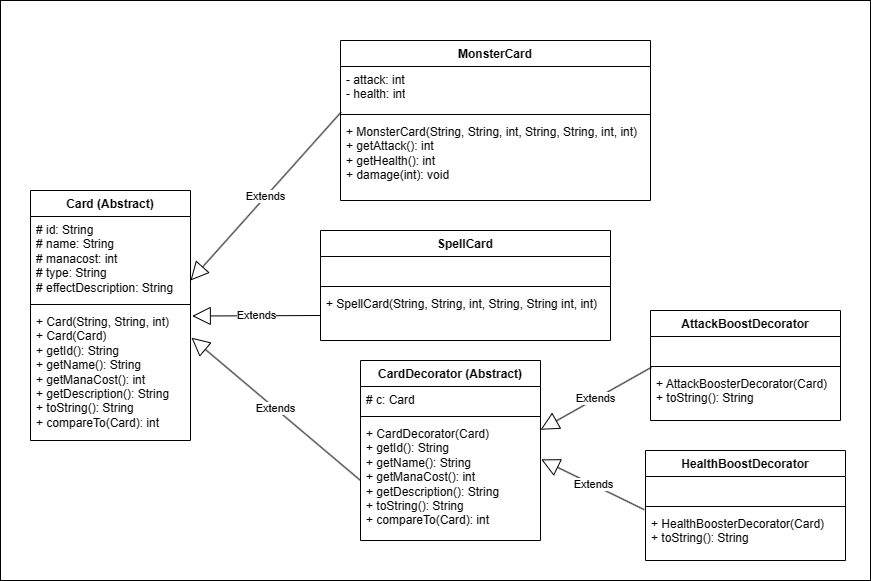

The diagram above was exported from draw.io. Its source (the exported page's mxGraphModel, read from the mxfile embedded in the PNG):
<mxGraphModel dx="1869" dy="577" grid="1" gridSize="10" guides="1" tooltips="1" connect="1" arrows="1" fold="1" page="1" pageScale="1" pageWidth="827" pageHeight="1169" math="0" shadow="0">
  <root>
    <mxCell id="0" />
    <mxCell id="1" parent="0" />
    <mxCell id="zP98tvVHQmzQ-93eh_-o-35" value="" style="rounded=0;whiteSpace=wrap;html=1;" vertex="1" parent="1">
      <mxGeometry x="-100" y="120" width="870" height="580" as="geometry" />
    </mxCell>
    <mxCell id="zP98tvVHQmzQ-93eh_-o-34" value="" style="group" vertex="1" connectable="0" parent="1">
      <mxGeometry x="-70" y="160" width="815" height="520" as="geometry" />
    </mxCell>
    <mxCell id="zP98tvVHQmzQ-93eh_-o-1" value="Card (Abstract)" style="swimlane;fontStyle=1;align=center;verticalAlign=top;childLayout=stackLayout;horizontal=1;startSize=26;horizontalStack=0;resizeParent=1;resizeParentMax=0;resizeLast=0;collapsible=1;marginBottom=0;whiteSpace=wrap;html=1;" vertex="1" parent="zP98tvVHQmzQ-93eh_-o-34">
      <mxGeometry y="150" width="160" height="250" as="geometry" />
    </mxCell>
    <mxCell id="zP98tvVHQmzQ-93eh_-o-2" value="# id: String&lt;br&gt;# name: String&lt;br&gt;# manacost: int&lt;div&gt;# type: String&lt;/div&gt;&lt;div&gt;# effectDescription: String&lt;/div&gt;" style="text;strokeColor=none;fillColor=none;align=left;verticalAlign=top;spacingLeft=4;spacingRight=4;overflow=hidden;rotatable=0;points=[[0,0.5],[1,0.5]];portConstraint=eastwest;whiteSpace=wrap;html=1;" vertex="1" parent="zP98tvVHQmzQ-93eh_-o-1">
      <mxGeometry y="26" width="160" height="84" as="geometry" />
    </mxCell>
    <mxCell id="zP98tvVHQmzQ-93eh_-o-3" value="" style="line;strokeWidth=1;fillColor=none;align=left;verticalAlign=middle;spacingTop=-1;spacingLeft=3;spacingRight=3;rotatable=0;labelPosition=right;points=[];portConstraint=eastwest;strokeColor=inherit;" vertex="1" parent="zP98tvVHQmzQ-93eh_-o-1">
      <mxGeometry y="110" width="160" height="8" as="geometry" />
    </mxCell>
    <mxCell id="zP98tvVHQmzQ-93eh_-o-4" value="+ Card(String, String, int)&lt;br&gt;+ Card(Card)&lt;br&gt;+ getId(): String&lt;br&gt;+ getName(): String&lt;br&gt;+ getManaCost(): int&lt;div&gt;+ getDescription(): String&lt;br&gt;&lt;div&gt;+ toString(): String&lt;br&gt;&lt;/div&gt;&lt;div&gt;+ compareTo(Card): int&lt;br&gt;&lt;/div&gt;&lt;/div&gt;" style="text;strokeColor=none;fillColor=none;align=left;verticalAlign=top;spacingLeft=4;spacingRight=4;overflow=hidden;rotatable=0;points=[[0,0.5],[1,0.5]];portConstraint=eastwest;whiteSpace=wrap;html=1;" vertex="1" parent="zP98tvVHQmzQ-93eh_-o-1">
      <mxGeometry y="118" width="160" height="132" as="geometry" />
    </mxCell>
    <mxCell id="zP98tvVHQmzQ-93eh_-o-5" value="MonsterCard" style="swimlane;fontStyle=1;align=center;verticalAlign=top;childLayout=stackLayout;horizontal=1;startSize=26;horizontalStack=0;resizeParent=1;resizeParentMax=0;resizeLast=0;collapsible=1;marginBottom=0;whiteSpace=wrap;html=1;" vertex="1" parent="zP98tvVHQmzQ-93eh_-o-34">
      <mxGeometry x="310" width="310" height="160" as="geometry" />
    </mxCell>
    <mxCell id="zP98tvVHQmzQ-93eh_-o-6" value="- attack: int&lt;br&gt;- health: int&lt;div&gt;&lt;br&gt;&lt;/div&gt;" style="text;strokeColor=none;fillColor=none;align=left;verticalAlign=top;spacingLeft=4;spacingRight=4;overflow=hidden;rotatable=0;points=[[0,0.5],[1,0.5]];portConstraint=eastwest;whiteSpace=wrap;html=1;" vertex="1" parent="zP98tvVHQmzQ-93eh_-o-5">
      <mxGeometry y="26" width="310" height="44" as="geometry" />
    </mxCell>
    <mxCell id="zP98tvVHQmzQ-93eh_-o-7" value="" style="line;strokeWidth=1;fillColor=none;align=left;verticalAlign=middle;spacingTop=-1;spacingLeft=3;spacingRight=3;rotatable=0;labelPosition=right;points=[];portConstraint=eastwest;strokeColor=inherit;" vertex="1" parent="zP98tvVHQmzQ-93eh_-o-5">
      <mxGeometry y="70" width="310" height="8" as="geometry" />
    </mxCell>
    <mxCell id="zP98tvVHQmzQ-93eh_-o-8" value="+ MonsterCard(String, String, int, String, String, int, int)&lt;div&gt;+ getAttack(): int&lt;br&gt;+ getHealth(): int&lt;br&gt;&lt;/div&gt;&lt;div&gt;+ damage(int): void&lt;br&gt;&lt;/div&gt;" style="text;strokeColor=none;fillColor=none;align=left;verticalAlign=top;spacingLeft=4;spacingRight=4;overflow=hidden;rotatable=0;points=[[0,0.5],[1,0.5]];portConstraint=eastwest;whiteSpace=wrap;html=1;" vertex="1" parent="zP98tvVHQmzQ-93eh_-o-5">
      <mxGeometry y="78" width="310" height="82" as="geometry" />
    </mxCell>
    <mxCell id="zP98tvVHQmzQ-93eh_-o-9" value="SpellCard" style="swimlane;fontStyle=1;align=center;verticalAlign=top;childLayout=stackLayout;horizontal=1;startSize=26;horizontalStack=0;resizeParent=1;resizeParentMax=0;resizeLast=0;collapsible=1;marginBottom=0;whiteSpace=wrap;html=1;" vertex="1" parent="zP98tvVHQmzQ-93eh_-o-34">
      <mxGeometry x="290" y="190" width="290" height="110" as="geometry" />
    </mxCell>
    <mxCell id="zP98tvVHQmzQ-93eh_-o-10" value="&lt;div&gt;&lt;br&gt;&lt;/div&gt;&lt;div&gt;&lt;br&gt;&lt;/div&gt;" style="text;strokeColor=none;fillColor=none;align=left;verticalAlign=top;spacingLeft=4;spacingRight=4;overflow=hidden;rotatable=0;points=[[0,0.5],[1,0.5]];portConstraint=eastwest;whiteSpace=wrap;html=1;" vertex="1" parent="zP98tvVHQmzQ-93eh_-o-9">
      <mxGeometry y="26" width="290" height="26" as="geometry" />
    </mxCell>
    <mxCell id="zP98tvVHQmzQ-93eh_-o-11" value="" style="line;strokeWidth=1;fillColor=none;align=left;verticalAlign=middle;spacingTop=-1;spacingLeft=3;spacingRight=3;rotatable=0;labelPosition=right;points=[];portConstraint=eastwest;strokeColor=inherit;" vertex="1" parent="zP98tvVHQmzQ-93eh_-o-9">
      <mxGeometry y="52" width="290" height="8" as="geometry" />
    </mxCell>
    <mxCell id="zP98tvVHQmzQ-93eh_-o-12" value="&lt;span style=&quot;color: rgb(0, 0, 0); font-family: Helvetica; font-size: 12px; font-style: normal; font-variant-ligatures: normal; font-variant-caps: normal; font-weight: 400; letter-spacing: normal; orphans: 2; text-align: left; text-indent: 0px; text-transform: none; widows: 2; word-spacing: 0px; -webkit-text-stroke-width: 0px; white-space: normal; background-color: rgb(251, 251, 251); text-decoration-thickness: initial; text-decoration-style: initial; text-decoration-color: initial; display: inline !important; float: none;&quot;&gt;+ SpellCard(String, String, int, String, String int, int)&lt;/span&gt;&lt;div&gt;&lt;br&gt;&lt;/div&gt;" style="text;strokeColor=none;fillColor=none;align=left;verticalAlign=top;spacingLeft=4;spacingRight=4;overflow=hidden;rotatable=0;points=[[0,0.5],[1,0.5]];portConstraint=eastwest;whiteSpace=wrap;html=1;" vertex="1" parent="zP98tvVHQmzQ-93eh_-o-9">
      <mxGeometry y="60" width="290" height="50" as="geometry" />
    </mxCell>
    <mxCell id="zP98tvVHQmzQ-93eh_-o-14" value="CardDecorator (Abstract)" style="swimlane;fontStyle=1;align=center;verticalAlign=top;childLayout=stackLayout;horizontal=1;startSize=26;horizontalStack=0;resizeParent=1;resizeParentMax=0;resizeLast=0;collapsible=1;marginBottom=0;whiteSpace=wrap;html=1;" vertex="1" parent="zP98tvVHQmzQ-93eh_-o-34">
      <mxGeometry x="330" y="320" width="180" height="180" as="geometry" />
    </mxCell>
    <mxCell id="zP98tvVHQmzQ-93eh_-o-15" value="# c: Card" style="text;strokeColor=none;fillColor=none;align=left;verticalAlign=top;spacingLeft=4;spacingRight=4;overflow=hidden;rotatable=0;points=[[0,0.5],[1,0.5]];portConstraint=eastwest;whiteSpace=wrap;html=1;" vertex="1" parent="zP98tvVHQmzQ-93eh_-o-14">
      <mxGeometry y="26" width="180" height="26" as="geometry" />
    </mxCell>
    <mxCell id="zP98tvVHQmzQ-93eh_-o-16" value="" style="line;strokeWidth=1;fillColor=none;align=left;verticalAlign=middle;spacingTop=-1;spacingLeft=3;spacingRight=3;rotatable=0;labelPosition=right;points=[];portConstraint=eastwest;strokeColor=inherit;" vertex="1" parent="zP98tvVHQmzQ-93eh_-o-14">
      <mxGeometry y="52" width="180" height="8" as="geometry" />
    </mxCell>
    <mxCell id="zP98tvVHQmzQ-93eh_-o-17" value="+ CardDecorator(Card)&lt;div&gt;+ getId(): String&lt;br&gt;+ getName(): String&lt;br&gt;+ getManaCost(): int&lt;/div&gt;&lt;div&gt;+ getDescription(): String&lt;br&gt;&lt;div&gt;+ toString(): String&lt;br&gt;&lt;/div&gt;&lt;div&gt;+ compareTo(Card): int&lt;/div&gt;&lt;/div&gt;" style="text;strokeColor=none;fillColor=none;align=left;verticalAlign=top;spacingLeft=4;spacingRight=4;overflow=hidden;rotatable=0;points=[[0,0.5],[1,0.5]];portConstraint=eastwest;whiteSpace=wrap;html=1;" vertex="1" parent="zP98tvVHQmzQ-93eh_-o-14">
      <mxGeometry y="60" width="180" height="120" as="geometry" />
    </mxCell>
    <mxCell id="zP98tvVHQmzQ-93eh_-o-20" value="AttackBoostDecorator" style="swimlane;fontStyle=1;align=center;verticalAlign=top;childLayout=stackLayout;horizontal=1;startSize=26;horizontalStack=0;resizeParent=1;resizeParentMax=0;resizeLast=0;collapsible=1;marginBottom=0;whiteSpace=wrap;html=1;" vertex="1" parent="zP98tvVHQmzQ-93eh_-o-34">
      <mxGeometry x="620" y="270" width="190" height="110" as="geometry" />
    </mxCell>
    <mxCell id="zP98tvVHQmzQ-93eh_-o-21" value="&lt;div&gt;&lt;br&gt;&lt;/div&gt;&lt;div&gt;&lt;br&gt;&lt;/div&gt;" style="text;strokeColor=none;fillColor=none;align=left;verticalAlign=top;spacingLeft=4;spacingRight=4;overflow=hidden;rotatable=0;points=[[0,0.5],[1,0.5]];portConstraint=eastwest;whiteSpace=wrap;html=1;" vertex="1" parent="zP98tvVHQmzQ-93eh_-o-20">
      <mxGeometry y="26" width="190" height="26" as="geometry" />
    </mxCell>
    <mxCell id="zP98tvVHQmzQ-93eh_-o-22" value="" style="line;strokeWidth=1;fillColor=none;align=left;verticalAlign=middle;spacingTop=-1;spacingLeft=3;spacingRight=3;rotatable=0;labelPosition=right;points=[];portConstraint=eastwest;strokeColor=inherit;" vertex="1" parent="zP98tvVHQmzQ-93eh_-o-20">
      <mxGeometry y="52" width="190" height="8" as="geometry" />
    </mxCell>
    <mxCell id="zP98tvVHQmzQ-93eh_-o-23" value="+ AttackBoosterDecorator(Card)&lt;div&gt;+ toString(): String&lt;br&gt;&lt;/div&gt;" style="text;strokeColor=none;fillColor=none;align=left;verticalAlign=top;spacingLeft=4;spacingRight=4;overflow=hidden;rotatable=0;points=[[0,0.5],[1,0.5]];portConstraint=eastwest;whiteSpace=wrap;html=1;" vertex="1" parent="zP98tvVHQmzQ-93eh_-o-20">
      <mxGeometry y="60" width="190" height="50" as="geometry" />
    </mxCell>
    <mxCell id="zP98tvVHQmzQ-93eh_-o-24" value="HealthBoostDecorator" style="swimlane;fontStyle=1;align=center;verticalAlign=top;childLayout=stackLayout;horizontal=1;startSize=26;horizontalStack=0;resizeParent=1;resizeParentMax=0;resizeLast=0;collapsible=1;marginBottom=0;whiteSpace=wrap;html=1;" vertex="1" parent="zP98tvVHQmzQ-93eh_-o-34">
      <mxGeometry x="615" y="410" width="200" height="110" as="geometry" />
    </mxCell>
    <mxCell id="zP98tvVHQmzQ-93eh_-o-25" value="&lt;div&gt;&lt;br&gt;&lt;/div&gt;&lt;div&gt;&lt;br&gt;&lt;/div&gt;" style="text;strokeColor=none;fillColor=none;align=left;verticalAlign=top;spacingLeft=4;spacingRight=4;overflow=hidden;rotatable=0;points=[[0,0.5],[1,0.5]];portConstraint=eastwest;whiteSpace=wrap;html=1;" vertex="1" parent="zP98tvVHQmzQ-93eh_-o-24">
      <mxGeometry y="26" width="200" height="26" as="geometry" />
    </mxCell>
    <mxCell id="zP98tvVHQmzQ-93eh_-o-26" value="" style="line;strokeWidth=1;fillColor=none;align=left;verticalAlign=middle;spacingTop=-1;spacingLeft=3;spacingRight=3;rotatable=0;labelPosition=right;points=[];portConstraint=eastwest;strokeColor=inherit;" vertex="1" parent="zP98tvVHQmzQ-93eh_-o-24">
      <mxGeometry y="52" width="200" height="8" as="geometry" />
    </mxCell>
    <mxCell id="zP98tvVHQmzQ-93eh_-o-27" value="+ HealthBoosterDecorator(Card)&lt;div&gt;+ toString(): String&lt;br&gt;&lt;/div&gt;" style="text;strokeColor=none;fillColor=none;align=left;verticalAlign=top;spacingLeft=4;spacingRight=4;overflow=hidden;rotatable=0;points=[[0,0.5],[1,0.5]];portConstraint=eastwest;whiteSpace=wrap;html=1;" vertex="1" parent="zP98tvVHQmzQ-93eh_-o-24">
      <mxGeometry y="60" width="200" height="50" as="geometry" />
    </mxCell>
    <mxCell id="zP98tvVHQmzQ-93eh_-o-28" value="Extends" style="endArrow=block;endSize=16;endFill=0;html=1;rounded=0;exitX=0.002;exitY=-0.078;exitDx=0;exitDy=0;exitPerimeter=0;" edge="1" parent="zP98tvVHQmzQ-93eh_-o-34" source="zP98tvVHQmzQ-93eh_-o-8">
      <mxGeometry width="160" relative="1" as="geometry">
        <mxPoint x="240" y="330" as="sourcePoint" />
        <mxPoint x="160" y="240" as="targetPoint" />
      </mxGeometry>
    </mxCell>
    <mxCell id="zP98tvVHQmzQ-93eh_-o-29" value="Extends" style="endArrow=block;endSize=16;endFill=0;html=1;rounded=0;exitX=0;exitY=0.5;exitDx=0;exitDy=0;entryX=1.011;entryY=0.057;entryDx=0;entryDy=0;entryPerimeter=0;" edge="1" parent="zP98tvVHQmzQ-93eh_-o-34" source="zP98tvVHQmzQ-93eh_-o-12" target="zP98tvVHQmzQ-93eh_-o-4">
      <mxGeometry width="160" relative="1" as="geometry">
        <mxPoint x="320" y="82" as="sourcePoint" />
        <mxPoint x="236" y="258" as="targetPoint" />
      </mxGeometry>
    </mxCell>
    <mxCell id="zP98tvVHQmzQ-93eh_-o-30" value="Extends" style="endArrow=block;endSize=16;endFill=0;html=1;rounded=0;exitX=0;exitY=0.5;exitDx=0;exitDy=0;entryX=1.006;entryY=0.221;entryDx=0;entryDy=0;entryPerimeter=0;" edge="1" parent="zP98tvVHQmzQ-93eh_-o-34" source="zP98tvVHQmzQ-93eh_-o-17" target="zP98tvVHQmzQ-93eh_-o-4">
      <mxGeometry width="160" relative="1" as="geometry">
        <mxPoint x="297" y="271" as="sourcePoint" />
        <mxPoint x="172" y="274" as="targetPoint" />
      </mxGeometry>
    </mxCell>
    <mxCell id="zP98tvVHQmzQ-93eh_-o-31" value="Extends" style="endArrow=block;endSize=16;endFill=0;html=1;rounded=0;exitX=0.005;exitY=-0.064;exitDx=0;exitDy=0;exitPerimeter=0;" edge="1" parent="zP98tvVHQmzQ-93eh_-o-34" source="zP98tvVHQmzQ-93eh_-o-23" target="zP98tvVHQmzQ-93eh_-o-17">
      <mxGeometry width="160" relative="1" as="geometry">
        <mxPoint x="297" y="271" as="sourcePoint" />
        <mxPoint x="172" y="274" as="targetPoint" />
      </mxGeometry>
    </mxCell>
    <mxCell id="zP98tvVHQmzQ-93eh_-o-32" value="Extends" style="endArrow=block;endSize=16;endFill=0;html=1;rounded=0;exitX=-0.006;exitY=-0.016;exitDx=0;exitDy=0;exitPerimeter=0;entryX=1.004;entryY=0.324;entryDx=0;entryDy=0;entryPerimeter=0;" edge="1" parent="zP98tvVHQmzQ-93eh_-o-34" source="zP98tvVHQmzQ-93eh_-o-27" target="zP98tvVHQmzQ-93eh_-o-17">
      <mxGeometry width="160" relative="1" as="geometry">
        <mxPoint x="631" y="337" as="sourcePoint" />
        <mxPoint x="520" y="400" as="targetPoint" />
      </mxGeometry>
    </mxCell>
  </root>
</mxGraphModel>